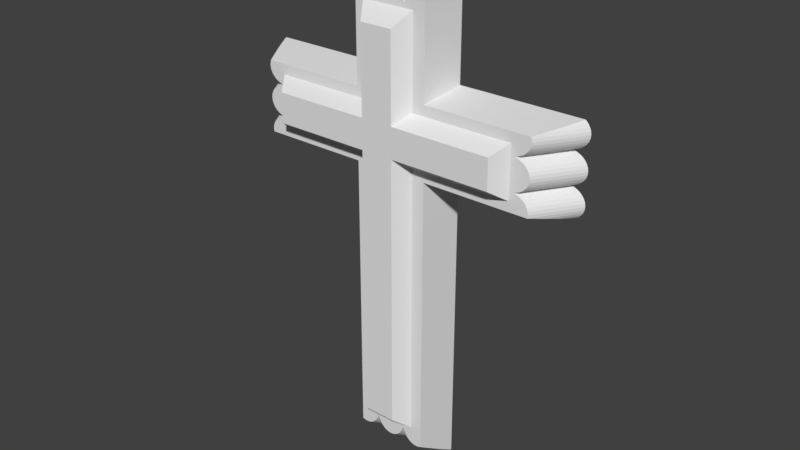 # Source: crucifix.blend  (saved by Blender 2.79.0; exported with 4.5.12 LTS)
import bpy
from mathutils import Matrix  # noqa: F401  (used for matrix-valued properties, if any)

bpy.ops.wm.read_factory_settings(use_empty=True)
scene = bpy.context.scene
scene.name = 'Scene'

# ---- collections
col_collection_1 = bpy.data.collections.new('Collection 1'); scene.collection.children.link(col_collection_1)

# ---- world
world_world = bpy.data.worlds.new('World'); scene.world = world_world
world_world.color = (0.05088, 0.05088, 0.05088)
world_world.use_sun_shadow = False
world_world.sun_shadow_jitter_overblur = 0.0
world_world.cycles.sampling_method = 'MANUAL'

# ---- meshes
me_crucifix = bpy.data.meshes.new('crucifix')
me_crucifix.from_pydata([(-0.03531, -0.113, -0.561), (-0.03533, -0.113, 0.1935), (-0.03531, -0.113, -0.02906), (-0.03533, -0.113, 0.02912), (-0.2245, -0.113, -0.02906), (-0.2245, -0.113, 0.02912), (0.02784, -0.113, -0.561), (0.02785, -0.113, 0.1935), (-0.003738, -0.113, -0.561), (-0.003738, -0.113, 0.1937), (0.02784, -0.113, -0.02906), (-0.003738, -0.113, -0.05228), (0.02785, -0.113, 0.02912), (-0.003738, -0.113, 0.05123), (0.2227, -0.113, -0.02906), (0.2227, -0.113, 0.02912), (-0.07202, -0.08261, 0.06875), (-0.07202, -0.08261, 0.257), (-0.07381, -0.0676, 0.2671), (-0.07913, -0.02313, 0.2956), (-0.0819, 0.0, 0.3094), (-0.0819, 0.0, 0.08235), (-0.3214, 0.0, 0.08235), (-0.3186, -0.006839, 0.08123), (-0.3049, -0.03511, 0.07657), (-0.2875, -0.06737, 0.07126), (-0.2785, -0.08261, 0.06875), (0.0, -0.08261, 0.2592), (-9.42e-05, -0.08261, 0.2592), (-0.006098, -0.08261, 0.2585), (-0.01187, -0.08261, 0.2563), (-0.01719, -0.08261, 0.2528), (-0.02186, -0.08261, 0.2481), (-0.02568, -0.08261, 0.2424), (-0.02853, -0.08261, 0.2359), (-0.02996, -0.08261, 0.2301), (-0.03217, -0.08261, 0.2301), (-0.0336, -0.08261, 0.2359), (-0.03644, -0.08261, 0.2424), (-0.04027, -0.08261, 0.2481), (-0.04494, -0.08261, 0.2528), (-0.05026, -0.08261, 0.2563), (-0.05603, -0.08261, 0.2585), (-0.06203, -0.08261, 0.2592), (-0.06804, -0.08261, 0.2585), (-0.07381, 0.0, 0.3157), (-0.07913, 0.0, 0.3122), (0.0, 0.0, 0.3182), (0.0, 0.0, 0.0834), (-0.06804, 0.0, 0.3178), (-0.06457, 0.0, 0.3182), (-0.0595, 0.0, 0.3182), (-0.05603, 0.0, 0.3178), (-0.05026, 0.0, 0.3157), (-0.04494, 0.0, 0.3122), (-0.04027, 0.0, 0.3075), (-0.03644, 0.0, 0.3017), (-0.0336, 0.0, 0.2952), (-0.03217, 0.0, 0.2894), (-0.02996, 0.0, 0.2894), (-0.02853, 0.0, 0.2952), (-0.02568, 0.0, 0.3017), (-0.02186, 0.0, 0.3075), (-0.01719, 0.0, 0.3122), (-0.01187, 0.0, 0.3157), (-0.006098, 0.0, 0.3178), (-0.002626, 0.0, 0.3182), (-0.2797, -0.08261, 0.06549), (-0.2804, -0.08261, 0.0595), (-0.2797, -0.08261, 0.0535), (-0.2776, -0.08261, 0.04774), (-0.2742, -0.08261, 0.04242), (-0.2697, -0.08261, 0.03777), (-0.2641, -0.08261, 0.03394), (-0.2578, -0.08261, 0.0311), (-0.2522, -0.08261, 0.02967), (-0.2522, -0.08261, 0.02747), (-0.2578, -0.08261, 0.02604), (-0.2641, -0.08261, 0.0232), (-0.2697, -0.08261, 0.01938), (-0.2742, -0.08261, 0.01472), (-0.2776, -0.08261, 0.009408), (-0.2797, -0.08261, 0.003643), (-0.2804, -0.08261, -0.002353), (-0.2797, -0.08261, -0.008348), (-0.2776, -0.08261, -0.01411), (-0.2742, -0.08261, -0.01943), (-0.2697, -0.08261, -0.02408), (-0.2641, -0.08261, -0.0279), (-0.2578, -0.08261, -0.03074), (-0.2522, -0.08261, -0.03217), (-0.2522, -0.08261, -0.03304), (-0.2578, -0.08261, -0.03447), (-0.2641, -0.08261, -0.03731), (-0.2697, -0.08261, -0.04113), (-0.2742, -0.08261, -0.04579), (-0.2776, -0.08261, -0.0511), (-0.2797, -0.08261, -0.05687), (-0.2804, -0.08261, -0.06286), (-0.2797, -0.08261, -0.06875), (-0.07202, -0.08261, -0.06875), (-0.08331, 0.0, -0.08644), (-0.3204, 0.0, -0.08644), (-0.3231, 0.0, -0.08459), (-0.3276, 0.0, -0.07993), (-0.331, 0.0, -0.07462), (-0.3331, 0.0, -0.06886), (-0.3338, 0.0, -0.06286), (-0.3331, 0.0, -0.05687), (-0.331, 0.0, -0.0511), (-0.3276, 0.0, -0.04579), (-0.3231, 0.0, -0.04113), (-0.3175, 0.0, -0.03731), (-0.3112, 0.0, -0.03447), (-0.3055, 0.0, -0.03304), (-0.3055, 0.0, -0.03217), (-0.3112, 0.0, -0.03074), (-0.3175, 0.0, -0.0279), (-0.3231, 0.0, -0.02408), (-0.3276, 0.0, -0.01943), (-0.331, 0.0, -0.01411), (-0.3331, 0.0, -0.008348), (-0.3338, 0.0, -0.002353), (-0.3331, 0.0, 0.003643), (-0.331, 0.0, 0.009408), (-0.3276, 0.0, 0.01472), (-0.3231, 0.0, 0.01938), (-0.3175, 0.0, 0.0232), (-0.3112, 0.0, 0.02604), (-0.3055, 0.0, 0.02747), (-0.3055, 0.0, 0.02967), (-0.3112, 0.0, 0.0311), (-0.3175, 0.0, 0.03394), (-0.3231, 0.0, 0.03777), (-0.3276, 0.0, 0.04242), (-0.331, 0.0, 0.04774), (-0.3331, 0.0, 0.0535), (-0.3338, 0.0, 0.0595), (-0.3331, 0.0, 0.06549), (-0.331, 0.0, 0.07126), (-0.3276, 0.0, 0.07657), (-0.3231, 0.0, 0.08123), (0.07202, -0.08261, 0.06875), (0.07202, -0.08261, 0.2564), (0.06651, -0.08261, 0.2585), (0.0605, -0.08261, 0.2592), (0.0545, -0.08261, 0.2585), (0.04873, -0.08261, 0.2563), (0.04341, -0.08261, 0.2528), (0.03874, -0.08261, 0.2481), (0.03491, -0.08261, 0.2424), (0.03207, -0.08261, 0.2359), (0.03064, -0.08261, 0.2301), (0.02977, -0.08261, 0.2301), (0.02834, -0.08261, 0.2359), (0.0255, -0.08261, 0.2424), (0.02167, -0.08261, 0.2481), (0.017, -0.08261, 0.2528), (0.01168, -0.08261, 0.2563), (0.00591, -0.08261, 0.2585), (-9.425e-05, -0.004545, 0.3153), (-0.06203, -0.004546, 0.3153), (0.0, -0.004376, 0.3154), (0.002438, 0.0, 0.3182), (0.00591, 0.0, 0.3178), (0.01168, 0.0, 0.3157), (0.017, 0.0, 0.3122), (0.02167, 0.0, 0.3075), (0.0255, 0.0, 0.3017), (0.02834, 0.0, 0.2952), (0.02977, 0.0, 0.2894), (0.03064, 0.0, 0.2894), (0.03207, 0.0, 0.2952), (0.03491, 0.0, 0.3017), (0.03874, 0.0, 0.3075), (0.0434, 0.0, 0.3122), (0.04873, 0.0, 0.3157), (0.0545, 0.0, 0.3178), (0.05797, 0.0, 0.3182), (0.06304, 0.0, 0.3182), (0.06651, 0.0, 0.3178), (0.07228, 0.0, 0.3157), (0.0776, 0.0, 0.3122), (0.0819, 0.0, 0.3078), (0.0819, 0.0, 0.08235), (0.0, 0.0, -0.0834), (0.07202, -0.08261, -0.06875), (0.2797, -0.08261, -0.06875), (0.2804, -0.08261, -0.06286), (0.2797, -0.08261, -0.05687), (0.2776, -0.08261, -0.0511), (0.2742, -0.08261, -0.04579), (0.2697, -0.08261, -0.04113), (0.2641, -0.08261, -0.03731), (0.2578, -0.08261, -0.03447), (0.2522, -0.08261, -0.03304), (0.2522, -0.08261, -0.03217), (0.2578, -0.08261, -0.03074), (0.2641, -0.08261, -0.0279), (0.2697, -0.08261, -0.02408), (0.2742, -0.08261, -0.01943), (0.2776, -0.08261, -0.01411), (0.2797, -0.08261, -0.008348), (0.2804, -0.08261, -0.002353), (0.2797, -0.08261, 0.003643), (0.2776, -0.08261, 0.009408), (0.2742, -0.08261, 0.01472), (0.2697, -0.08261, 0.01938), (0.2641, -0.08261, 0.0232), (0.2578, -0.08261, 0.02604), (0.2522, -0.08261, 0.02747), (0.2522, -0.08261, 0.02967), (0.2578, -0.08261, 0.0311), (0.2641, -0.08261, 0.03394), (0.2697, -0.08261, 0.03777), (0.2742, -0.08261, 0.04242), (0.2776, -0.08261, 0.04774), (0.2797, -0.08261, 0.0535), (0.2804, -0.08261, 0.0595), (0.2797, -0.08261, 0.06549), (0.2785, -0.08261, 0.06875), (-0.28, -0.0821, -0.06886), (-0.2953, -0.05518, -0.07462), (-0.308, -0.03038, -0.07993), (-0.3175, -0.008634, -0.08459), (-0.07202, -0.08261, -0.6202), (-0.06784, -0.08261, -0.6217), (-0.06184, -0.08261, -0.6224), (-0.05583, -0.08261, -0.6217), (-0.05006, -0.08261, -0.6196), (-0.04474, -0.08261, -0.6161), (-0.04008, -0.08261, -0.6114), (-0.03625, -0.08261, -0.6056), (-0.0334, -0.08261, -0.5991), (-0.03197, -0.08261, -0.5933), (-0.03111, -0.08261, -0.5933), (-0.02967, -0.08261, -0.5991), (-0.02683, -0.08261, -0.6056), (-0.023, -0.08261, -0.6114), (-0.01834, -0.08261, -0.6161), (-0.01302, -0.08261, -0.6196), (-0.007245, -0.08261, -0.6217), (-0.00124, -0.08261, -0.6224), (0.0, -0.08261, -0.6223), (0.0776, -0.03593, 0.2864), (0.07228, -0.0804, 0.2579), (0.0605, -0.004545, 0.3153), (0.08331, 0.0, -0.08644), (0.0, 0.0, -0.6816), (-0.00124, 0.0, -0.6818), (-0.007245, 0.0, -0.681), (-0.01302, 0.0, -0.6789), (-0.01834, 0.0, -0.6754), (-0.023, 0.0, -0.6707), (-0.02683, 0.0, -0.6649), (-0.02967, 0.0, -0.6584), (-0.03111, 0.0, -0.6526), (-0.03197, 0.0, -0.6526), (-0.0334, 0.0, -0.6584), (-0.03625, 0.0, -0.6649), (-0.04008, 0.0, -0.6707), (-0.04474, 0.0, -0.6754), (-0.05006, 0.0, -0.6789), (-0.05583, 0.0, -0.681), (-0.06184, 0.0, -0.6818), (-0.06784, 0.0, -0.681), (-0.07362, 0.0, -0.6789), (-0.07894, 0.0, -0.6754), (-0.08331, 0.0, -0.671), (0.004764, -0.08261, -0.6217), (0.01054, -0.08261, -0.6196), (0.01586, -0.08261, -0.6161), (0.02052, -0.08261, -0.6114), (0.02435, -0.08261, -0.6056), (0.02719, -0.08261, -0.5991), (0.02863, -0.08261, -0.5933), (0.03083, -0.08261, -0.5933), (0.03227, -0.08261, -0.5991), (0.03511, -0.08261, -0.6056), (0.03894, -0.08261, -0.6114), (0.0436, -0.08261, -0.6161), (0.04892, -0.08261, -0.6196), (0.0547, -0.08261, -0.6217), (0.0607, -0.08261, -0.6224), (0.0667, -0.08261, -0.6217), (0.07202, -0.08261, -0.6197), (0.3204, 0.0, -0.08644), (0.3175, -0.008634, -0.08459), (0.308, -0.03038, -0.07993), (0.2953, -0.05518, -0.07462), (0.28, -0.0821, -0.06886), (0.3338, 0.0, -0.06286), (0.3331, 0.0, -0.05687), (0.331, 0.0, -0.0511), (0.3276, 0.0, -0.04579), (0.3231, 0.0, -0.04113), (0.3175, 0.0, -0.03731), (0.3112, 0.0, -0.03447), (0.3055, 0.0, -0.03304), (0.3055, 0.0, -0.03217), (0.3112, 0.0, -0.03074), (0.3175, 0.0, -0.0279), (0.3231, 0.0, -0.02408), (0.3276, 0.0, -0.01943), (0.331, 0.0, -0.01411), (0.3331, 0.0, -0.008348), (0.3338, 0.0, -0.002353), (0.3331, 0.0, 0.003643), (0.331, 0.0, 0.009408), (0.3276, 0.0, 0.01472), (0.3231, 0.0, 0.01938), (0.3175, 0.0, 0.0232), (0.3112, 0.0, 0.02604), (0.3055, 0.0, 0.02747), (0.3055, 0.0, 0.02967), (0.3112, 0.0, 0.0311), (0.3175, 0.0, 0.03394), (0.3231, 0.0, 0.03777), (0.3276, 0.0, 0.04242), (0.331, 0.0, 0.04774), (0.3331, 0.0, 0.0535), (0.3338, 0.0, 0.0595), (0.3331, 0.0, 0.06549), (0.2875, -0.06737, 0.07126), (0.3049, -0.03511, 0.07657), (0.3186, -0.006839, 0.08123), (0.3214, 0.0, 0.08235), (-0.07894, -0.03201, -0.6524), (-0.07362, -0.07091, -0.628), (0.3231, 0.0, 0.08123), (0.3276, 0.0, 0.07657), (0.331, 0.0, 0.07126), (0.3331, 0.0, -0.06886), (0.331, 0.0, -0.07462), (0.3276, 0.0, -0.07993), (0.3231, 0.0, -0.08459), (0.08331, 0.0, -0.6694), (0.08246, 0.0, -0.6707), (0.0778, 0.0, -0.6754), (0.07248, 0.0, -0.6789), (0.0667, 0.0, -0.681), (0.0607, 0.0, -0.6818), (0.0547, 0.0, -0.681), (0.04892, 0.0, -0.6789), (0.0436, 0.0, -0.6754), (0.03894, 0.0, -0.6707), (0.03511, 0.0, -0.6649), (0.03227, 0.0, -0.6584), (0.03083, 0.0, -0.6526), (0.02863, 0.0, -0.6526), (0.02719, 0.0, -0.6584), (0.02435, 0.0, -0.6649), (0.02052, 0.0, -0.6707), (0.01586, 0.0, -0.6754), (0.01054, 0.0, -0.6789), (0.004764, 0.0, -0.681), (0.07248, -0.07924, -0.622), (0.0778, -0.04033, -0.6464), (0.08246, -0.006224, -0.6662), (-0.05553, -0.08261, -0.5848), (0.04805, -0.08261, -0.5848), (0.0, -0.08261, -0.5846), (-0.003738, -0.08261, -0.5846), (-0.05553, -0.08261, -0.04979), (-0.05553, -0.08261, -0.06875), (-0.2452, -0.08261, -0.04979), (0.2434, -0.08261, -0.04979), (0.04805, -0.08261, -0.04979), (0.04805, -0.08261, -0.06875), (-0.05553, -0.08261, 0.04886), (-0.2452, -0.08261, 0.04886), (0.2434, -0.08261, 0.04886), (0.04805, -0.08261, 0.04886), (-0.05553, -0.08261, 0.2209), (-0.05553, -0.08261, 0.06875), (0.04805, -0.08261, 0.06875), (0.04805, -0.08261, 0.2209), (0.0, -0.08261, 0.2211), (-0.003738, -0.08261, 0.2211)], [], [(3, 1, 373, 374, 369), (11, 2, 0, 8), (0, 359, 362, 8), (0, 2, 363, 364, 359), (9, 1, 3, 13), (4, 5, 370, 365), (3, 369, 370, 5), (1, 9, 378, 373), (13, 3, 5, 4, 2, 11), (12, 372, 375, 376, 7), (11, 8, 6, 10), (6, 8, 362, 361, 360), (6, 360, 368, 367, 10), (9, 13, 12, 7), (14, 366, 371, 15), (12, 15, 371, 372), (7, 376, 377, 378, 9), (13, 11, 10, 14, 15, 12), (16, 17, 18, 19, 20, 21), (16, 21, 22, 23, 24, 25, 26), (17, 16, 374, 373, 378, 377, 27, 28, 29, 30, 31, 32, 33, 34, 35, 36, 37, 38, 39, 40, 41, 42, 43, 44), (45, 46, 19, 18), (46, 20, 19), (47, 48, 21, 20, 46, 45, 49, 50, 51, 52, 53, 54, 55, 56, 57, 58, 59, 60, 61, 62, 63, 64, 65, 66), (21, 101, 102, 103, 104, 105, 106, 107, 108, 109, 110, 111, 112, 113, 114, 115, 116, 117, 118, 119, 120, 121, 122, 123, 124, 125, 126, 127, 128, 129, 130, 131, 132, 133, 134, 135, 136, 137, 138, 139, 140, 141, 22), (23, 22, 141), (24, 23, 141, 140), (25, 24, 140, 139), (26, 25, 139, 138, 67), (27, 377, 376, 375, 142, 143, 144, 145, 146, 147, 148, 149, 150, 151, 152, 153, 154, 155, 156, 157, 158, 159), (159, 164, 163, 162, 160, 28, 27), (28, 160, 66, 65, 29), (65, 64, 30, 29), (64, 63, 31, 30), (63, 62, 32, 31), (62, 61, 33, 32), (61, 60, 34, 33), (60, 59, 35, 34), (59, 58, 36, 35), (37, 36, 58, 57), (57, 56, 38, 37), (56, 55, 39, 38), (55, 54, 40, 39), (54, 53, 41, 40), (53, 52, 42, 41), (43, 161, 50, 49, 44), (45, 18, 17, 44, 49), (47, 66, 160, 162), (47, 163, 164, 165, 166, 167, 168, 169, 170, 171, 172, 173, 174, 175, 176, 177, 178, 179, 180, 181, 182, 183, 184, 48), (48, 185, 101, 21), (51, 50, 161), (51, 161, 43, 42, 52), (68, 67, 138, 137), (69, 68, 137, 136), (70, 69, 136, 135), (71, 70, 135, 134), (72, 71, 134, 133), (73, 72, 133, 132), (74, 73, 132, 131), (131, 130, 75, 74), (76, 75, 130, 129), (77, 76, 129, 128), (78, 77, 128, 127), (79, 78, 127, 126), (80, 79, 126, 125), (81, 80, 125, 124), (82, 81, 124, 123), (83, 82, 123, 122), (84, 83, 122, 121), (85, 84, 121, 120), (86, 85, 120, 119), (87, 86, 119, 118), (88, 87, 118, 117), (89, 88, 117, 116), (116, 115, 90, 89), (91, 90, 115, 114), (92, 91, 114, 113), (93, 92, 113, 112), (94, 93, 112, 111), (95, 94, 111, 110), (96, 95, 110, 109), (97, 96, 109, 108), (98, 97, 108, 107), (101, 100, 99, 221, 222, 223, 224, 102), (103, 102, 224), (224, 223, 104, 103), (223, 222, 105, 104), (222, 221, 106, 105), (142, 184, 183, 244, 245, 143), (177, 176, 147, 146), (176, 175, 148, 147), (175, 174, 149, 148), (174, 173, 150, 149), (173, 172, 151, 150), (172, 171, 152, 151), (171, 170, 153, 152), (154, 153, 170, 169), (169, 168, 155, 154), (168, 167, 156, 155), (167, 166, 157, 156), (166, 165, 158, 157), (165, 164, 159, 158), (163, 47, 162), (179, 178, 246), (182, 181, 245, 244), (244, 183, 182), (48, 184, 247, 185), (185, 248, 249, 250, 251, 252, 253, 254, 255, 256, 257, 258, 259, 260, 261, 262, 263, 264, 265, 266, 267, 268, 101), (247, 286, 287, 288, 289, 290, 187, 186), (188, 291, 292, 189), (189, 292, 293, 190), (190, 293, 294, 191), (191, 294, 295, 192), (192, 295, 296, 193), (193, 296, 297, 194), (194, 297, 298, 195), (195, 298, 299, 196), (300, 197, 196, 299), (197, 300, 301, 198), (198, 301, 302, 199), (199, 302, 303, 200), (200, 303, 304, 201), (201, 304, 305, 202), (202, 305, 306, 203), (203, 306, 307, 204), (204, 307, 308, 205), (205, 308, 309, 206), (206, 309, 310, 207), (207, 310, 311, 208), (208, 311, 312, 209), (209, 312, 313, 210), (210, 313, 314, 211), (315, 212, 211, 314), (212, 315, 316, 213), (213, 316, 317, 214), (214, 317, 318, 215), (215, 318, 319, 216), (216, 319, 320, 217), (217, 320, 321, 218), (218, 321, 322, 219), (142, 220, 323, 324, 325, 326, 184), (99, 98, 107, 106, 221), (225, 100, 101, 268, 327, 328), (180, 144, 143, 245, 181), (179, 246, 145, 144, 180), (177, 146, 145, 246, 178), (184, 326, 329, 330, 331, 322, 321, 320, 319, 318, 317, 316, 315, 314, 313, 312, 311, 310, 309, 308, 307, 306, 305, 304, 303, 302, 301, 300, 299, 298, 297, 296, 295, 294, 293, 292, 291, 332, 333, 334, 335, 286, 247), (185, 247, 336, 337, 338, 339, 340, 341, 342, 343, 344, 345, 346, 347, 348, 349, 350, 351, 352, 353, 354, 355, 248), (336, 247, 186, 285, 356, 357, 358), (335, 287, 286), (287, 335, 334, 288), (288, 334, 333, 289), (289, 333, 332, 290), (291, 188, 187, 290, 332), (323, 331, 330, 324), (324, 330, 329, 325), (325, 329, 326), (331, 323, 220, 219, 322), (251, 250, 241, 240), (252, 251, 240, 239), (250, 249, 242, 241), (253, 252, 239, 238), (249, 248, 355, 269, 243, 242), (254, 253, 238, 237), (355, 354, 270, 269), (255, 254, 237, 236), (354, 353, 271, 270), (236, 235, 256, 255), (353, 352, 272, 271), (257, 256, 235, 234), (352, 351, 273, 272), (258, 257, 234, 233), (351, 350, 274, 273), (259, 258, 233, 232), (350, 349, 275, 274), (260, 259, 232, 231), (349, 348, 276, 275), (261, 260, 231, 230), (277, 276, 348, 347), (262, 261, 230, 229), (347, 346, 278, 277), (263, 262, 229, 228), (346, 345, 279, 278), (264, 263, 228, 227), (345, 344, 280, 279), (265, 264, 227, 226), (344, 343, 281, 280), (266, 265, 226, 225, 328), (343, 342, 282, 281), (267, 266, 328, 327), (342, 341, 283, 282), (327, 268, 267), (341, 340, 284, 283), (340, 339, 356, 285, 284), (339, 338, 357, 356), (338, 337, 358, 357), (337, 336, 358), (368, 360, 361, 243, 269, 270, 271, 272, 273, 274, 275, 276, 277, 278, 279, 280, 281, 282, 283, 284, 285, 186), (367, 366, 14, 10), (365, 363, 2, 4), (361, 362, 359, 364, 100, 225, 226, 227, 228, 229, 230, 231, 232, 233, 234, 235, 236, 237, 238, 239, 240, 241, 242, 243), (364, 363, 365, 370, 369, 374, 16, 26, 67, 68, 69, 70, 71, 72, 73, 74, 75, 76, 77, 78, 79, 80, 81, 82, 83, 84, 85, 86, 87, 88, 89, 90, 91, 92, 93, 94, 95, 96, 97, 98, 99, 100), (375, 372, 371, 366, 367, 368, 186, 187, 188, 189, 190, 191, 192, 193, 194, 195, 196, 197, 198, 199, 200, 201, 202, 203, 204, 205, 206, 207, 208, 209, 210, 211, 212, 213, 214, 215, 216, 217, 218, 219, 220, 142)])
me_crucifix.use_remesh_preserve_volume = False
me_crucifix.use_remesh_preserve_attributes = False
me_crucifix.use_mirror_vertex_groups = False
me_crucifix.update()

# ---- objects
ob_crucifix = bpy.data.objects.new('crucifix', me_crucifix)

# ---- transforms, parenting, visibility, modifiers, constraints
ob_crucifix.location = (0.0, 0.0, 0.0)
ob_crucifix.lineart.crease_threshold = 0.0

# ---- collection membership
col_collection_1.objects.link(ob_crucifix)

# ---- scene / render settings (as saved in the file)
scene.frame_start = 1; scene.frame_end = 250; scene.frame_set(35)
scene.render.engine = 'BLENDER_EEVEE_NEXT'
scene.render.resolution_percentage = 50
scene.render.dither_intensity = 0.0
scene.cycles.use_denoising = False
scene.cycles.samples = 128
scene.cycles.sampling_pattern = 'TABULATED_SOBOL'
scene.cycles.use_adaptive_sampling = False
scene.cycles.use_light_tree = False
scene.cycles.blur_glossy = 0.0
scene.cycles.sample_clamp_indirect = 0.0
scene.view_settings.view_transform = 'Standard'
bpy.context.view_layer.update()

# ---- added for rendering (the .blend has no active camera and no usable light): camera, sun
cam_auto = bpy.data.cameras.new('AutoCamera')
cam_auto.lens = 50.0
cam_auto.sensor_width = 36.0
cam_auto.clip_end = 1000.0
ob_auto_camera = bpy.data.objects.new('AutoCamera', cam_auto)
scene.collection.objects.link(ob_auto_camera)
ob_auto_camera.location = (1.11735, -1.39729, 0.712117)
ob_auto_camera.rotation_euler = (1.09748, -7.21219e-08, 0.694738)
scene.camera = ob_auto_camera
light_auto_sun = bpy.data.lights.new('AutoSun', 'SUN')
light_auto_sun.energy = 3.0
light_auto_sun.angle = 0.0523599
ob_auto_sun = bpy.data.objects.new('AutoSun', light_auto_sun)
scene.collection.objects.link(ob_auto_sun)
ob_auto_sun.rotation_euler = (0.872665, 0.174533, 0.523599)
bpy.context.view_layer.update()
